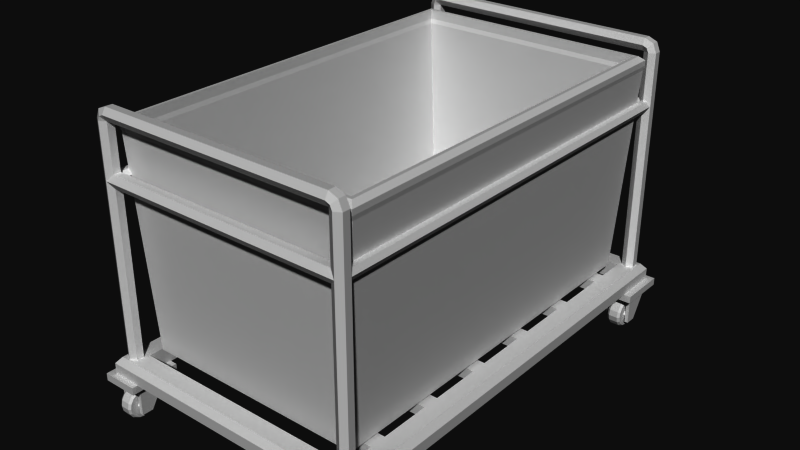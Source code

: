 # Source: basket_legacy.blend  (saved by Blender 2.49.2; exported with 4.5.12 LTS)
import bpy
from mathutils import Matrix  # noqa: F401  (used for matrix-valued properties, if any)

bpy.ops.wm.read_factory_settings(use_empty=True)
scene = bpy.context.scene
scene.name = 'Scene'

# ---- collections
col_collection_1 = bpy.data.collections.new('Collection 1'); scene.collection.children.link(col_collection_1)

# ---- world
world_world = bpy.data.worlds.new('World'); scene.world = world_world
world_world.color = (0.05088, 0.05088, 0.05088)
world_world.use_sun_shadow = False
world_world.sun_shadow_jitter_overblur = 0.0
world_world.cycles.sampling_method = 'MANUAL'
world_world.cycles.sample_map_resolution = 256
world_world.light_settings.ao_factor = 0.1048

# ---- meshes
me_cube_007 = bpy.data.meshes.new('Cube.007')
me_cube_007.from_pydata([(-0.8, -1.203, 0.3188), (-0.8, 1.203, 0.3188), (-0.8, -1.203, 0.238), (-0.8, 1.203, 0.238), (-0.8, -1.088, 0.3188), (-0.8, -0.7445, 0.3188), (-0.8, -0.63, 0.3188), (-0.8, -0.2864, 0.3188), (-0.8, -0.1718, 0.3188), (-0.8, 0.1718, 0.3188), (-0.8, 0.2864, 0.3188), (-0.8, 0.63, 0.3188), (-0.8, 0.7445, 0.3188), (-0.8, 1.088, 0.3188), (-0.8, -1.088, 0.238), (-0.8, -0.7445, 0.238), (-0.8, -0.63, 0.238), (-0.8, -0.2864, 0.238), (-0.8, -0.1718, 0.238), (-0.8, 0.1718, 0.238), (-0.8, 0.2864, 0.238), (-0.8, 0.63, 0.238), (-0.8, 0.7445, 0.238), (-0.8, 1.088, 0.238), (0.8, 1.088, 0.3188), (0.8, 1.203, 0.3188), (0.8, 1.088, 0.238), (0.8, 1.203, 0.238), (0.8, -1.203, 0.238), (0.8, -1.203, 0.3188), (0.8, -1.088, 0.3188), (0.8, -0.7445, 0.3188), (0.8, -0.63, 0.3188), (0.8, -0.2864, 0.3188), (0.8, -0.1718, 0.3188), (0.8, 0.1718, 0.3188), (0.8, 0.2864, 0.3188), (0.8, 0.63, 0.3188), (0.8, 0.7445, 0.3188), (0.8, -1.088, 0.238), (0.8, -0.7445, 0.238), (0.8, -0.63, 0.238), (0.8, -0.2864, 0.238), (0.8, -0.1718, 0.238), (0.8, 0.1718, 0.238), (0.8, 0.2864, 0.238), (0.8, 0.63, 0.238), (0.8, 0.7445, 0.238)], [], [(14, 0, 4), (3, 13, 1), (29, 39, 30), (22, 11, 12), (24, 27, 25), (20, 9, 10), (37, 47, 38), (18, 7, 8), (35, 45, 36), (16, 5, 6), (33, 43, 34), (31, 41, 32), (37, 12, 11), (36, 20, 10), (45, 19, 20), (44, 9, 19), (31, 6, 5), (39, 2, 14), (34, 18, 8), (47, 21, 22), (24, 1, 13), (42, 7, 17), (33, 8, 7), (27, 23, 3), (41, 15, 16), (32, 16, 6), (26, 13, 23), (28, 0, 2), (40, 5, 15), (35, 10, 9), (38, 22, 12), (25, 3, 1), (43, 17, 18), (30, 14, 4), (46, 11, 21), (4, 0, 29), (2, 0, 14), (3, 23, 13), (29, 28, 39), (22, 21, 11), (24, 26, 27), (20, 19, 9), (37, 46, 47), (18, 17, 7), (35, 44, 45), (16, 15, 5), (33, 42, 43), (31, 40, 41), (37, 38, 12), (36, 45, 20), (45, 44, 19), (44, 35, 9), (31, 32, 6), (39, 28, 2), (34, 43, 18), (47, 46, 21), (24, 25, 1), (42, 33, 7), (33, 34, 8), (27, 26, 23), (41, 40, 15), (32, 41, 16), (26, 24, 13), (29, 0, 28), (40, 31, 5), (35, 36, 10), (38, 47, 22), (25, 27, 3), (43, 42, 17), (30, 39, 14), (46, 37, 11), (29, 30, 4)])
me_cube_007.use_remesh_preserve_volume = False
me_cube_007.use_remesh_preserve_attributes = False
me_cube_007.use_mirror_vertex_groups = False
me_cube_007.update()
me_cube_006 = bpy.data.meshes.new('Cube.006')
me_cube_006.from_pydata([(-0.7659, -1.326, 0.3383), (-0.7659, 1.326, 0.3383), (0.7659, -1.326, 0.3383), (0.7659, 1.326, 0.3383), (-0.8062, -1.319, 1.848), (-0.8062, 1.319, 1.848), (0.8062, 1.319, 1.848), (0.8062, -1.319, 1.848), (-0.7175, -1.271, 0.3383), (-0.7175, 1.271, 0.3383), (0.7175, 1.271, 0.3383), (0.7175, -1.271, 0.3383), (-0.8606, -1.376, 1.819), (-0.8287, -1.341, 1.848), (-0.8287, 1.341, 1.848), (-0.8606, 1.376, 1.819), (0.8287, -1.341, 1.848), (0.8606, -1.376, 1.819), (0.8287, 1.341, 1.848), (0.8606, 1.376, 1.819), (-0.8062, -1.319, 1.783), (-0.8606, -1.376, 1.783), (0.8062, -1.319, 1.783), (0.8606, -1.376, 1.783), (0.8062, 1.319, 1.783), (0.8606, 1.376, 1.783), (-0.8062, 1.319, 1.783), (-0.8606, 1.376, 1.783), (0.801, 1.31, 1.753), (-0.801, -1.31, 1.753), (-0.855, -1.367, 1.753), (0.855, -1.367, 1.753), (0.801, -1.31, 1.753), (0.855, 1.367, 1.753), (-0.801, 1.31, 1.753), (-0.855, 1.367, 1.753), (-0.7175, -1.271, 0.3868), (-0.7175, 1.271, 0.3868), (0.7175, 1.271, 0.3868), (0.7175, -1.271, 0.3868), (-0.7175, -1.271, 0.3383), (-0.7175, -1.271, 0.3383), (-0.7175, 1.271, 0.3383), (-0.7175, 1.271, 0.3383), (0.7175, 1.271, 0.3383), (0.7175, 1.271, 0.3383), (0.7175, -1.271, 0.3383), (0.7175, -1.271, 0.3383)], [], [(16, 4, 13), (14, 6, 18), (15, 21, 12), (45, 1, 3), (18, 7, 16), (7, 20, 4), (17, 25, 19), (19, 27, 15), (13, 5, 14), (9, 0, 1), (5, 24, 6), (6, 22, 7), (4, 26, 5), (11, 3, 2), (2, 0, 41), (13, 15, 12), (18, 15, 14), (18, 17, 19), (13, 17, 16), (12, 23, 17), (46, 42, 44), (22, 29, 20), (20, 34, 26), (21, 31, 23), (23, 33, 25), (26, 28, 24), (25, 35, 27), (27, 30, 21), (24, 32, 22), (28, 43, 10), (29, 43, 34), (33, 1, 35), (30, 2, 31), (35, 0, 30), (31, 3, 33), (29, 47, 8), (28, 47, 32), (37, 39, 38), (40, 37, 42), (46, 36, 40), (44, 39, 46), (42, 38, 44), (16, 7, 4), (14, 5, 6), (15, 27, 21), (45, 9, 1), (18, 6, 7), (7, 22, 20), (17, 23, 25), (19, 25, 27), (13, 4, 5), (41, 0, 9), (5, 26, 24), (6, 24, 22), (4, 20, 26), (11, 45, 3), (41, 11, 2), (13, 14, 15), (18, 19, 15), (18, 16, 17), (13, 12, 17), (12, 21, 23), (46, 40, 42), (22, 32, 29), (20, 29, 34), (21, 30, 31), (23, 31, 33), (26, 34, 28), (25, 33, 35), (27, 35, 30), (24, 28, 32), (28, 34, 43), (29, 8, 43), (33, 3, 1), (30, 0, 2), (1, 0, 35), (31, 2, 3), (29, 32, 47), (28, 10, 47), (37, 36, 39), (40, 36, 37), (46, 39, 36), (44, 38, 39), (42, 37, 38)])
me_cube_006.use_remesh_preserve_volume = False
me_cube_006.use_remesh_preserve_attributes = False
me_cube_006.use_mirror_vertex_groups = False
me_cube_006.update()
me_cube_004 = bpy.data.meshes.new('Cube.004')
me_cube_004.from_pydata([(8.282, -13.77, 0.64), (8.446, -13.66, 0.64), (9.218, -13.77, 0.64), (9.054, -13.66, 0.64), (8.282, -13.84, 0.2846), (8.446, -13.74, 0.242), (9.218, -13.84, 0.2846), (9.054, -13.74, 0.242), (8.282, -14.04, -0.01673), (8.446, -13.96, -0.0954), (9.218, -14.04, -0.01673), (9.054, -13.96, -0.0954), (8.282, -14.34, -0.2181), (8.446, -14.3, -0.3208), (9.218, -14.34, -0.2181), (9.054, -14.3, -0.3208), (8.282, -14.7, -0.2888), (8.446, -14.7, -0.4), (9.218, -14.7, -0.2888), (9.054, -14.7, -0.4), (8.282, -15.06, -0.2181), (8.446, -15.1, -0.3208), (9.218, -15.06, -0.2181), (9.054, -15.1, -0.3208), (8.282, -15.36, -0.01673), (8.446, -15.44, -0.0954), (9.218, -15.36, -0.01673), (9.054, -15.44, -0.0954), (8.282, -15.56, 0.2846), (8.446, -15.66, 0.242), (9.218, -15.56, 0.2846), (9.054, -15.66, 0.242), (8.282, -15.63, 0.64), (8.446, -15.74, 0.64), (9.218, -15.63, 0.64), (9.054, -15.74, 0.64), (8.282, -15.56, 0.9954), (8.446, -15.66, 1.038), (9.218, -15.56, 0.9954), (9.054, -15.66, 1.038), (8.282, -15.36, 1.297), (8.446, -15.44, 1.375), (9.218, -15.36, 1.297), (9.054, -15.44, 1.375), (8.282, -15.06, 1.498), (8.446, -15.1, 1.601), (9.218, -15.06, 1.498), (9.054, -15.1, 1.601), (8.282, -14.7, 1.569), (8.446, -14.7, 1.68), (9.218, -14.7, 1.569), (9.054, -14.7, 1.68), (8.282, -14.34, 1.498), (8.446, -14.3, 1.601), (9.218, -14.34, 1.498), (9.054, -14.3, 1.601), (8.282, -14.04, 1.297), (8.446, -13.96, 1.375), (9.218, -14.04, 1.297), (9.054, -13.96, 1.375), (8.282, -13.84, 0.9954), (8.446, -13.74, 1.038), (9.218, -13.84, 0.9954), (9.054, -13.74, 1.038), (-8.282, -13.77, 0.64), (-8.446, -13.66, 0.64), (-9.218, -13.77, 0.64), (-9.054, -13.66, 0.64), (-8.282, -13.84, 0.2846), (-8.446, -13.74, 0.242), (-9.218, -13.84, 0.2846), (-9.054, -13.74, 0.242), (-8.282, -14.04, -0.01673), (-8.446, -13.96, -0.0954), (-9.218, -14.04, -0.01673), (-9.054, -13.96, -0.0954), (-8.282, -14.34, -0.2181), (-8.446, -14.3, -0.3208), (-9.218, -14.34, -0.2181), (-9.054, -14.3, -0.3208), (-8.282, -14.7, -0.2888), (-8.446, -14.7, -0.4), (-9.218, -14.7, -0.2888), (-9.054, -14.7, -0.4), (-8.282, -15.06, -0.2181), (-8.446, -15.1, -0.3208), (-9.218, -15.06, -0.2181), (-9.054, -15.1, -0.3208), (-8.282, -15.36, -0.01673), (-8.446, -15.44, -0.0954), (-9.218, -15.36, -0.01673), (-9.054, -15.44, -0.0954), (-8.282, -15.56, 0.2846), (-8.446, -15.66, 0.242), (-9.218, -15.56, 0.2846), (-9.054, -15.66, 0.242), (-8.282, -15.63, 0.64), (-8.446, -15.74, 0.64), (-9.218, -15.63, 0.64), (-9.054, -15.74, 0.64), (-8.282, -15.56, 0.9954), (-8.446, -15.66, 1.038), (-9.218, -15.56, 0.9954), (-9.054, -15.66, 1.038), (-8.282, -15.36, 1.297), (-8.446, -15.44, 1.375), (-9.218, -15.36, 1.297), (-9.054, -15.44, 1.375), (-8.282, -15.06, 1.498), (-8.446, -15.1, 1.601), (-9.218, -15.06, 1.498), (-9.054, -15.1, 1.601), (-8.282, -14.7, 1.569), (-8.446, -14.7, 1.68), (-9.218, -14.7, 1.569), (-9.054, -14.7, 1.68), (-8.282, -14.34, 1.498), (-8.446, -14.3, 1.601), (-9.218, -14.34, 1.498), (-9.054, -14.3, 1.601), (-8.282, -14.04, 1.297), (-8.446, -13.96, 1.375), (-9.218, -14.04, 1.297), (-9.054, -13.96, 1.375), (-8.282, -13.84, 0.9954), (-8.446, -13.74, 1.038), (-9.218, -13.84, 0.9954), (-9.054, -13.74, 1.038), (-8.282, 14.59, 0.64), (-8.446, 14.7, 0.64), (-9.218, 14.59, 0.64), (-9.054, 14.7, 0.64), (-8.282, 14.52, 0.2846), (-8.446, 14.62, 0.242), (-9.218, 14.52, 0.2846), (-9.054, 14.62, 0.242), (-8.282, 14.32, -0.01673), (-8.446, 14.4, -0.0954), (-9.218, 14.32, -0.01673), (-9.054, 14.4, -0.0954), (-8.282, 14.02, -0.2181), (-8.446, 14.06, -0.3208), (-9.218, 14.02, -0.2181), (-9.054, 14.06, -0.3208), (-8.282, 13.66, -0.2888), (-8.446, 13.66, -0.4), (-9.218, 13.66, -0.2888), (-9.054, 13.66, -0.4), (-8.282, 13.3, -0.2181), (-8.446, 13.26, -0.3208), (-9.218, 13.3, -0.2181), (-9.054, 13.26, -0.3208), (-8.282, 13.0, -0.01673), (-8.446, 12.92, -0.0954), (-9.218, 13.0, -0.01673), (-9.054, 12.92, -0.0954), (-8.282, 12.8, 0.2846), (-8.446, 12.7, 0.242), (-9.218, 12.8, 0.2846), (-9.054, 12.7, 0.242), (-8.282, 12.73, 0.64), (-8.446, 12.62, 0.64), (-9.218, 12.73, 0.64), (-9.054, 12.62, 0.64), (-8.282, 12.8, 0.9954), (-8.446, 12.7, 1.038), (-9.218, 12.8, 0.9954), (-9.054, 12.7, 1.038), (-8.282, 13.0, 1.297), (-8.446, 12.92, 1.375), (-9.218, 13.0, 1.297), (-9.054, 12.92, 1.375), (-8.282, 13.3, 1.498), (-8.446, 13.26, 1.601), (-9.218, 13.3, 1.498), (-9.054, 13.26, 1.601), (-8.282, 13.66, 1.569), (-8.446, 13.66, 1.68), (-9.218, 13.66, 1.569), (-9.054, 13.66, 1.68), (-8.282, 14.02, 1.498), (-8.446, 14.06, 1.601), (-9.218, 14.02, 1.498), (-9.054, 14.06, 1.601), (-8.282, 14.32, 1.297), (-8.446, 14.4, 1.375), (-9.218, 14.32, 1.297), (-9.054, 14.4, 1.375), (-8.282, 14.52, 0.9954), (-8.446, 14.62, 1.038), (-9.218, 14.52, 0.9954), (-9.054, 14.62, 1.038), (8.282, 14.59, 0.64), (8.446, 14.7, 0.64), (9.218, 14.59, 0.64), (9.054, 14.7, 0.64), (8.282, 14.52, 0.2846), (8.446, 14.62, 0.242), (9.218, 14.52, 0.2846), (9.054, 14.62, 0.242), (8.282, 14.32, -0.01673), (8.446, 14.4, -0.0954), (9.218, 14.32, -0.01673), (9.054, 14.4, -0.0954), (8.282, 14.02, -0.2181), (8.446, 14.06, -0.3208), (9.218, 14.02, -0.2181), (9.054, 14.06, -0.3208), (8.282, 13.66, -0.2888), (8.446, 13.66, -0.4), (9.218, 13.66, -0.2888), (9.054, 13.66, -0.4), (8.282, 13.3, -0.2181), (8.446, 13.26, -0.3208), (9.218, 13.3, -0.2181), (9.054, 13.26, -0.3208), (8.282, 13.0, -0.01673), (8.446, 12.92, -0.0954), (9.218, 13.0, -0.01673), (9.054, 12.92, -0.0954), (8.282, 12.8, 0.2846), (8.446, 12.7, 0.242), (9.218, 12.8, 0.2846), (9.054, 12.7, 0.242), (8.282, 12.73, 0.64), (8.446, 12.62, 0.64), (9.218, 12.73, 0.64), (9.054, 12.62, 0.64), (8.282, 12.8, 0.9954), (8.446, 12.7, 1.038), (9.218, 12.8, 0.9954), (9.054, 12.7, 1.038), (8.282, 13.0, 1.297), (8.446, 12.92, 1.375), (9.218, 13.0, 1.297), (9.054, 12.92, 1.375), (8.282, 13.3, 1.498), (8.446, 13.26, 1.601), (9.218, 13.3, 1.498), (9.054, 13.26, 1.601), (8.282, 13.66, 1.569), (8.446, 13.66, 1.68), (9.218, 13.66, 1.569), (9.054, 13.66, 1.68), (8.282, 14.02, 1.498), (8.446, 14.06, 1.601), (9.218, 14.02, 1.498), (9.054, 14.06, 1.601), (8.282, 14.32, 1.297), (8.446, 14.4, 1.375), (9.218, 14.32, 1.297), (9.054, 14.4, 1.375), (8.282, 14.52, 0.9954), (8.446, 14.62, 1.038), (9.218, 14.52, 0.9954), (9.054, 14.62, 1.038)], [], [(61, 3, 1), (11, 13, 9), (15, 17, 13), (19, 21, 17), (21, 27, 25), (27, 29, 25), (31, 33, 29), (35, 37, 33), (39, 41, 37), (43, 45, 41), (47, 49, 45), (51, 53, 49), (55, 57, 53), (59, 61, 57), (5, 11, 9), (38, 18, 10), (1, 7, 5), (4, 0, 1), (3, 6, 7), (9, 4, 5), (11, 6, 10), (13, 8, 9), (15, 10, 14), (17, 12, 13), (19, 14, 18), (17, 20, 16), (19, 22, 23), (25, 20, 21), (27, 22, 26), (29, 24, 25), (31, 26, 30), (33, 28, 29), (35, 30, 34), (33, 36, 32), (35, 38, 39), (37, 40, 36), (39, 42, 43), (45, 40, 41), (47, 42, 46), (49, 44, 45), (51, 46, 50), (49, 52, 48), (51, 54, 55), (57, 52, 53), (59, 54, 58), (61, 56, 57), (63, 58, 62), (1, 60, 61), (3, 62, 2), (28, 8, 12), (125, 67, 127), (77, 75, 73), (81, 79, 77), (85, 83, 81), (85, 91, 87), (93, 91, 89), (97, 95, 93), (101, 99, 97), (105, 103, 101), (109, 107, 105), (113, 111, 109), (117, 115, 113), (121, 119, 117), (125, 123, 121), (69, 75, 71), (102, 114, 82), (65, 71, 67), (65, 68, 69), (70, 67, 71), (68, 73, 69), (75, 70, 71), (72, 77, 73), (79, 74, 75), (76, 81, 77), (83, 78, 79), (81, 84, 85), (87, 82, 83), (84, 89, 85), (91, 86, 87), (88, 93, 89), (95, 90, 91), (92, 97, 93), (99, 94, 95), (97, 100, 101), (102, 99, 103), (101, 104, 105), (106, 103, 107), (104, 109, 105), (110, 107, 111), (108, 113, 109), (115, 110, 111), (113, 116, 117), (118, 115, 119), (117, 120, 121), (123, 118, 119), (120, 125, 121), (127, 122, 123), (124, 65, 125), (67, 126, 127), (100, 72, 120), (189, 131, 191), (141, 139, 137), (145, 143, 141), (149, 147, 145), (149, 155, 151), (157, 155, 153), (161, 159, 157), (165, 163, 161), (169, 167, 165), (173, 171, 169), (177, 175, 173), (181, 179, 177), (185, 183, 181), (185, 191, 187), (137, 135, 133), (166, 178, 146), (129, 135, 131), (129, 132, 133), (134, 131, 135), (132, 137, 133), (138, 135, 139), (136, 141, 137), (142, 139, 143), (140, 145, 141), (146, 143, 147), (144, 149, 145), (150, 147, 151), (149, 152, 153), (155, 150, 151), (152, 157, 153), (159, 154, 155), (156, 161, 157), (163, 158, 159), (161, 164, 165), (166, 163, 167), (165, 168, 169), (170, 167, 171), (169, 172, 173), (175, 170, 171), (173, 176, 177), (178, 175, 179), (177, 180, 181), (183, 178, 179), (180, 185, 181), (187, 182, 183), (185, 188, 189), (191, 186, 187), (188, 129, 189), (131, 190, 191), (164, 136, 184), (253, 195, 193), (201, 207, 205), (207, 209, 205), (209, 215, 213), (213, 219, 217), (219, 221, 217), (223, 225, 221), (227, 229, 225), (231, 233, 229), (235, 237, 233), (239, 241, 237), (243, 245, 241), (247, 249, 245), (249, 255, 253), (199, 201, 197), (230, 210, 202), (193, 199, 197), (193, 196, 192), (195, 198, 199), (197, 200, 196), (199, 202, 203), (205, 200, 201), (207, 202, 206), (205, 208, 204), (211, 206, 210), (213, 208, 209), (211, 214, 215), (217, 212, 213), (219, 214, 218), (217, 220, 216), (219, 222, 223), (225, 220, 221), (227, 222, 226), (225, 228, 224), (227, 230, 231), (233, 228, 229), (231, 234, 235), (233, 236, 232), (235, 238, 239), (237, 240, 236), (243, 238, 242), (241, 244, 240), (243, 246, 247), (245, 248, 244), (247, 250, 251), (253, 248, 249), (255, 250, 254), (193, 252, 253), (195, 254, 194), (220, 248, 200), (61, 63, 3), (11, 15, 13), (15, 19, 17), (19, 23, 21), (21, 23, 27), (27, 31, 29), (31, 35, 33), (35, 39, 37), (39, 43, 41), (43, 47, 45), (47, 51, 49), (51, 55, 53), (55, 59, 57), (59, 63, 61), (5, 7, 11), (10, 6, 2), (2, 62, 58), (58, 54, 50), (50, 46, 42), (42, 38, 10), (34, 30, 38), (26, 22, 18), (18, 14, 10), (10, 2, 58), (58, 50, 42), (38, 30, 26), (26, 18, 38), (10, 58, 42), (1, 3, 7), (1, 5, 4), (3, 2, 6), (9, 8, 4), (11, 7, 6), (13, 12, 8), (15, 11, 10), (17, 16, 12), (19, 15, 14), (17, 21, 20), (19, 18, 22), (25, 24, 20), (27, 23, 22), (29, 28, 24), (31, 27, 26), (33, 32, 28), (35, 31, 30), (33, 37, 36), (35, 34, 38), (37, 41, 40), (39, 38, 42), (45, 44, 40), (47, 43, 42), (49, 48, 44), (51, 47, 46), (49, 53, 52), (51, 50, 54), (57, 56, 52), (59, 55, 54), (61, 60, 56), (63, 59, 58), (1, 0, 60), (3, 63, 62), (60, 0, 56), (8, 0, 4), (12, 16, 28), (20, 24, 28), (28, 32, 36), (36, 40, 44), (44, 48, 56), (52, 56, 48), (0, 8, 56), (16, 20, 28), (28, 36, 56), (44, 56, 36), (8, 28, 56), (125, 65, 67), (77, 79, 75), (81, 83, 79), (85, 87, 83), (85, 89, 91), (93, 95, 91), (97, 99, 95), (101, 103, 99), (105, 107, 103), (109, 111, 107), (113, 115, 111), (117, 119, 115), (121, 123, 119), (125, 127, 123), (69, 73, 75), (66, 70, 74), (74, 78, 82), (82, 86, 90), (90, 94, 102), (98, 102, 94), (106, 110, 114), (114, 118, 122), (122, 126, 66), (66, 74, 122), (82, 90, 102), (102, 106, 114), (114, 122, 82), (74, 82, 122), (65, 69, 71), (65, 64, 68), (70, 66, 67), (68, 72, 73), (75, 74, 70), (72, 76, 77), (79, 78, 74), (76, 80, 81), (83, 82, 78), (81, 80, 84), (87, 86, 82), (84, 88, 89), (91, 90, 86), (88, 92, 93), (95, 94, 90), (92, 96, 97), (99, 98, 94), (97, 96, 100), (102, 98, 99), (101, 100, 104), (106, 102, 103), (104, 108, 109), (110, 106, 107), (108, 112, 113), (115, 114, 110), (113, 112, 116), (118, 114, 115), (117, 116, 120), (123, 122, 118), (120, 124, 125), (127, 126, 122), (124, 64, 65), (67, 66, 126), (68, 64, 72), (124, 120, 64), (116, 112, 120), (108, 104, 100), (100, 96, 92), (92, 88, 84), (84, 80, 76), (76, 72, 84), (64, 120, 72), (112, 108, 100), (100, 92, 72), (84, 72, 92), (120, 112, 100), (189, 129, 131), (141, 143, 139), (145, 147, 143), (149, 151, 147), (149, 153, 155), (157, 159, 155), (161, 163, 159), (165, 167, 163), (169, 171, 167), (173, 175, 171), (177, 179, 175), (181, 183, 179), (185, 187, 183), (185, 189, 191), (137, 139, 135), (130, 134, 138), (138, 142, 146), (146, 150, 154), (154, 158, 166), (162, 166, 158), (170, 174, 178), (178, 182, 186), (186, 190, 130), (130, 138, 186), (146, 154, 166), (166, 170, 178), (178, 186, 146), (138, 146, 186), (129, 133, 135), (129, 128, 132), (134, 130, 131), (132, 136, 137), (138, 134, 135), (136, 140, 141), (142, 138, 139), (140, 144, 145), (146, 142, 143), (144, 148, 149), (150, 146, 147), (149, 148, 152), (155, 154, 150), (152, 156, 157), (159, 158, 154), (156, 160, 161), (163, 162, 158), (161, 160, 164), (166, 162, 163), (165, 164, 168), (170, 166, 167), (169, 168, 172), (175, 174, 170), (173, 172, 176), (178, 174, 175), (177, 176, 180), (183, 182, 178), (180, 184, 185), (187, 186, 182), (185, 184, 188), (191, 190, 186), (188, 128, 129), (131, 130, 190), (132, 128, 136), (188, 184, 128), (180, 176, 184), (172, 168, 164), (164, 160, 156), (156, 152, 148), (148, 144, 136), (140, 136, 144), (128, 184, 136), (176, 172, 164), (164, 156, 136), (148, 136, 156), (184, 176, 164), (253, 255, 195), (201, 203, 207), (207, 211, 209), (209, 211, 215), (213, 215, 219), (219, 223, 221), (223, 227, 225), (227, 231, 229), (231, 235, 233), (235, 239, 237), (239, 243, 241), (243, 247, 245), (247, 251, 249), (249, 251, 255), (199, 203, 201), (202, 198, 194), (194, 254, 250), (250, 246, 242), (242, 238, 234), (234, 230, 250), (226, 222, 230), (218, 214, 210), (210, 206, 202), (202, 194, 250), (250, 242, 234), (230, 222, 218), (218, 210, 230), (202, 250, 230), (193, 195, 199), (193, 197, 196), (195, 194, 198), (197, 201, 200), (199, 198, 202), (205, 204, 200), (207, 203, 202), (205, 209, 208), (211, 207, 206), (213, 212, 208), (211, 210, 214), (217, 216, 212), (219, 215, 214), (217, 221, 220), (219, 218, 222), (225, 224, 220), (227, 223, 222), (225, 229, 228), (227, 226, 230), (233, 232, 228), (231, 230, 234), (233, 237, 236), (235, 234, 238), (237, 241, 240), (243, 239, 238), (241, 245, 244), (243, 242, 246), (245, 249, 248), (247, 246, 250), (253, 252, 248), (255, 251, 250), (193, 192, 252), (195, 255, 254), (252, 192, 248), (196, 200, 192), (204, 208, 200), (212, 216, 220), (220, 224, 228), (228, 232, 236), (236, 240, 248), (244, 248, 240), (192, 200, 248), (208, 212, 220), (220, 228, 248), (236, 248, 228), (200, 208, 220)])
me_cube_004.use_remesh_preserve_volume = False
me_cube_004.use_remesh_preserve_attributes = False
me_cube_004.use_mirror_vertex_groups = False
me_cube_004.update()
me_cube_003 = bpy.data.meshes.new('Cube.003')
me_cube_003.from_pydata([(8.165, -14.3, 0.64), (9.335, -14.3, 0.64), (8.165, -14.5, 0.2936), (9.335, -14.5, 0.2936), (8.165, -14.9, 0.2936), (9.335, -14.9, 0.2936), (8.165, -15.1, 0.64), (9.335, -15.1, 0.64), (8.165, -14.9, 0.9864), (9.335, -14.9, 0.9864), (8.165, -14.5, 0.9864), (9.335, -14.5, 0.9864), (-9.335, -14.3, 0.64), (-8.165, -14.3, 0.64), (-9.335, -14.5, 0.2936), (-8.165, -14.5, 0.2936), (-9.335, -14.9, 0.2936), (-8.165, -14.9, 0.2936), (-9.335, -15.1, 0.64), (-8.165, -15.1, 0.64), (-9.335, -14.9, 0.9864), (-8.165, -14.9, 0.9864), (-9.335, -14.5, 0.9864), (-8.165, -14.5, 0.9864), (-9.335, 14.06, 0.64), (-8.165, 14.06, 0.64), (-9.335, 13.86, 0.2936), (-8.165, 13.86, 0.2936), (-9.335, 13.46, 0.2936), (-8.165, 13.46, 0.2936), (-9.335, 13.26, 0.64), (-8.165, 13.26, 0.64), (-9.335, 13.46, 0.9864), (-8.165, 13.46, 0.9864), (-9.335, 13.86, 0.9864), (-8.165, 13.86, 0.9864), (8.165, 14.06, 0.64), (9.335, 14.06, 0.64), (8.165, 13.86, 0.2936), (9.335, 13.86, 0.2936), (8.165, 13.46, 0.2936), (9.335, 13.46, 0.2936), (8.165, 13.26, 0.64), (9.335, 13.26, 0.64), (8.165, 13.46, 0.9864), (9.335, 13.46, 0.9864), (8.165, 13.86, 0.9864), (9.335, 13.86, 0.9864), (7.515, -15.87, 2.2), (7.515, -15.87, 2.72), (7.515, -12.49, 2.2), (7.515, -12.49, 2.72), (9.985, -15.87, 2.2), (9.985, -15.87, 2.72), (9.985, -12.49, 2.2), (9.985, -12.49, 2.72), (8.75, -13.53, 1.94), (8.75, -13.53, 2.2), (9.313, -13.85, 1.94), (9.313, -13.85, 2.2), (9.313, -14.5, 1.94), (9.313, -14.5, 2.2), (8.75, -14.83, 1.94), (8.75, -14.83, 2.2), (8.187, -14.5, 1.94), (8.187, -14.5, 2.2), (8.187, -13.85, 1.94), (8.187, -13.85, 2.2), (7.905, -15.09, 1.81), (7.905, -15.09, 1.94), (7.905, -13.27, 1.81), (7.905, -13.27, 1.94), (9.595, -15.09, 1.81), (9.595, -15.09, 1.94), (9.595, -13.27, 1.81), (9.595, -13.27, 1.94), (9.335, -13.27, 1.81), (8.165, -13.27, 1.81), (8.165, -15.09, 1.81), (9.335, -15.09, 1.81), (7.905, -14.31, 0.12), (7.905, -15.09, 0.12), (8.165, -14.31, 0.12), (9.595, -15.09, 0.12), (9.595, -14.31, 0.12), (9.335, -15.09, 0.12), (9.335, -14.31, 0.12), (8.165, -15.09, 0.12), (-7.515, -15.87, 2.2), (-7.515, -15.87, 2.72), (-7.515, -12.49, 2.2), (-7.515, -12.49, 2.72), (-9.985, -15.87, 2.2), (-9.985, -15.87, 2.72), (-9.985, -12.49, 2.2), (-9.985, -12.49, 2.72), (-8.75, -13.53, 1.94), (-8.75, -13.53, 2.2), (-9.313, -13.85, 1.94), (-9.313, -13.85, 2.2), (-9.313, -14.5, 1.94), (-9.313, -14.5, 2.2), (-8.75, -14.83, 1.94), (-8.75, -14.83, 2.2), (-8.187, -14.5, 1.94), (-8.187, -14.5, 2.2), (-8.187, -13.85, 1.94), (-8.187, -13.85, 2.2), (-7.905, -15.09, 1.81), (-7.905, -15.09, 1.94), (-7.905, -13.27, 1.81), (-7.905, -13.27, 1.94), (-9.595, -15.09, 1.81), (-9.595, -15.09, 1.94), (-9.595, -13.27, 1.81), (-9.595, -13.27, 1.94), (-9.335, -13.27, 1.81), (-8.165, -13.27, 1.81), (-8.165, -15.09, 1.81), (-9.335, -15.09, 1.81), (-7.905, -14.31, 0.12), (-7.905, -15.09, 0.12), (-8.165, -14.31, 0.12), (-9.595, -15.09, 0.12), (-9.595, -14.31, 0.12), (-9.335, -15.09, 0.12), (-9.335, -14.31, 0.12), (-8.165, -15.09, 0.12), (-7.515, 12.49, 2.2), (-7.515, 12.49, 2.72), (-7.515, 15.87, 2.2), (-7.515, 15.87, 2.72), (-9.985, 12.49, 2.2), (-9.985, 12.49, 2.72), (-9.985, 15.87, 2.2), (-9.985, 15.87, 2.72), (-8.75, 14.83, 1.94), (-8.75, 14.83, 2.2), (-9.313, 14.5, 1.94), (-9.313, 14.5, 2.2), (-9.313, 13.85, 1.94), (-9.313, 13.85, 2.2), (-8.75, 13.53, 1.94), (-8.75, 13.53, 2.2), (-8.187, 13.85, 1.94), (-8.187, 13.85, 2.2), (-8.187, 14.5, 1.94), (-8.187, 14.5, 2.2), (-7.905, 13.27, 1.81), (-7.905, 13.27, 1.94), (-7.905, 15.09, 1.81), (-7.905, 15.09, 1.94), (-9.595, 13.27, 1.81), (-9.595, 13.27, 1.94), (-9.595, 15.09, 1.81), (-9.595, 15.09, 1.94), (-9.335, 15.09, 1.81), (-8.165, 15.09, 1.81), (-8.165, 13.27, 1.81), (-9.335, 13.27, 1.81), (-7.905, 14.05, 0.12), (-7.905, 13.27, 0.12), (-8.165, 14.05, 0.12), (-9.595, 13.27, 0.12), (-9.595, 14.05, 0.12), (-9.335, 13.27, 0.12), (-9.335, 14.05, 0.12), (-8.165, 13.27, 0.12), (7.515, 12.49, 2.2), (7.515, 12.49, 2.72), (7.515, 15.87, 2.2), (7.515, 15.87, 2.72), (9.985, 12.49, 2.2), (9.985, 12.49, 2.72), (9.985, 15.87, 2.2), (9.985, 15.87, 2.72), (8.75, 14.83, 1.94), (8.75, 14.83, 2.2), (9.313, 14.5, 1.94), (9.313, 14.5, 2.2), (9.313, 13.85, 1.94), (9.313, 13.85, 2.2), (8.75, 13.53, 1.94), (8.75, 13.53, 2.2), (8.187, 13.85, 1.94), (8.187, 13.85, 2.2), (8.187, 14.5, 1.94), (8.187, 14.5, 2.2), (7.905, 13.27, 1.81), (7.905, 13.27, 1.94), (7.905, 15.09, 1.81), (7.905, 15.09, 1.94), (9.595, 13.27, 1.81), (9.595, 13.27, 1.94), (9.595, 15.09, 1.81), (9.595, 15.09, 1.94), (9.335, 15.09, 1.81), (8.165, 15.09, 1.81), (8.165, 13.27, 1.81), (9.335, 13.27, 1.81), (7.905, 14.05, 0.12), (7.905, 13.27, 0.12), (8.165, 14.05, 0.12), (9.595, 13.27, 0.12), (9.595, 14.05, 0.12), (9.335, 13.27, 0.12), (9.335, 14.05, 0.12), (8.165, 13.27, 0.12)], [], [(0, 3, 2), (2, 5, 4), (5, 6, 4), (7, 8, 6), (1, 9, 5), (9, 10, 8), (1, 0, 10), (2, 6, 10), (12, 15, 14), (14, 17, 16), (16, 19, 18), (19, 20, 18), (13, 21, 17), (21, 22, 20), (22, 13, 12), (14, 18, 22), (24, 27, 26), (26, 29, 28), (29, 30, 28), (31, 32, 30), (25, 33, 27), (33, 34, 32), (35, 24, 34), (28, 30, 34), (36, 39, 38), (38, 41, 40), (41, 42, 40), (43, 44, 42), (37, 45, 39), (45, 46, 44), (47, 36, 46), (40, 42, 46), (51, 48, 49), (55, 50, 51), (53, 54, 55), (49, 52, 53), (50, 52, 48), (55, 49, 53), (57, 58, 56), (59, 60, 58), (61, 62, 60), (63, 64, 62), (57, 63, 61), (65, 66, 64), (67, 56, 66), (58, 62, 56), (71, 68, 69), (75, 76, 77), (73, 74, 75), (69, 78, 79), (77, 80, 70), (75, 69, 73), (79, 86, 85), (77, 79, 78), (86, 83, 85), (80, 87, 81), (79, 83, 72), (72, 84, 74), (78, 82, 77), (68, 87, 78), (68, 80, 81), (74, 86, 76), (88, 91, 89), (90, 95, 91), (94, 93, 95), (92, 89, 93), (92, 90, 88), (89, 95, 93), (98, 97, 96), (100, 99, 98), (102, 101, 100), (104, 103, 102), (103, 105, 97), (106, 105, 104), (96, 107, 106), (106, 102, 96), (108, 111, 109), (116, 114, 115), (114, 113, 115), (118, 108, 109), (120, 117, 110), (109, 115, 113), (119, 126, 116), (119, 117, 118), (123, 126, 125), (127, 120, 121), (123, 119, 112), (124, 112, 114), (122, 118, 117), (127, 108, 118), (108, 120, 110), (126, 114, 116), (128, 131, 129), (130, 135, 131), (134, 133, 135), (132, 129, 133), (132, 130, 128), (129, 135, 133), (138, 137, 136), (140, 139, 138), (142, 141, 140), (144, 143, 142), (143, 145, 137), (146, 145, 144), (136, 147, 146), (146, 142, 136), (148, 151, 149), (156, 154, 155), (154, 153, 155), (158, 148, 149), (160, 157, 150), (149, 155, 153), (159, 166, 156), (159, 157, 158), (163, 166, 165), (167, 160, 161), (163, 159, 152), (164, 152, 154), (162, 158, 157), (167, 148, 158), (148, 160, 150), (166, 154, 156), (171, 168, 169), (175, 170, 171), (173, 174, 175), (169, 172, 173), (170, 172, 168), (175, 169, 173), (177, 178, 176), (179, 180, 178), (181, 182, 180), (183, 184, 182), (177, 183, 181), (185, 186, 184), (187, 176, 186), (178, 182, 176), (191, 188, 189), (195, 196, 197), (193, 194, 195), (189, 198, 199), (197, 200, 190), (195, 189, 193), (199, 206, 205), (197, 199, 198), (206, 203, 205), (200, 207, 201), (199, 203, 192), (192, 204, 194), (198, 202, 197), (188, 207, 198), (188, 200, 201), (194, 206, 196), (0, 1, 3), (2, 3, 5), (5, 7, 6), (7, 9, 8), (5, 3, 1), (1, 11, 9), (9, 7, 5), (9, 11, 10), (10, 11, 1), (10, 0, 2), (2, 4, 6), (6, 8, 10), (12, 13, 15), (14, 15, 17), (16, 17, 19), (19, 21, 20), (17, 15, 13), (13, 23, 21), (21, 19, 17), (21, 23, 22), (22, 23, 13), (22, 12, 14), (14, 16, 18), (18, 20, 22), (24, 25, 27), (26, 27, 29), (29, 31, 30), (31, 33, 32), (29, 27, 33), (25, 35, 33), (33, 31, 29), (33, 35, 34), (35, 25, 24), (34, 24, 26), (26, 28, 34), (30, 32, 34), (36, 37, 39), (38, 39, 41), (41, 43, 42), (43, 45, 44), (41, 39, 45), (37, 47, 45), (45, 43, 41), (45, 47, 46), (47, 37, 36), (46, 36, 38), (38, 40, 46), (42, 44, 46), (51, 50, 48), (55, 54, 50), (53, 52, 54), (49, 48, 52), (50, 54, 52), (55, 51, 49), (57, 59, 58), (59, 61, 60), (61, 63, 62), (63, 65, 64), (61, 59, 57), (57, 67, 65), (65, 63, 57), (65, 67, 66), (67, 57, 56), (66, 56, 62), (58, 60, 62), (62, 64, 66), (71, 70, 68), (70, 71, 77), (75, 74, 76), (77, 71, 75), (73, 72, 74), (72, 73, 79), (69, 68, 78), (79, 73, 69), (77, 82, 80), (75, 71, 69), (79, 76, 86), (77, 76, 79), (86, 84, 83), (80, 82, 87), (79, 85, 83), (72, 83, 84), (78, 87, 82), (68, 81, 87), (68, 70, 80), (74, 84, 86), (88, 90, 91), (90, 94, 95), (94, 92, 93), (92, 88, 89), (92, 94, 90), (89, 91, 95), (98, 99, 97), (100, 101, 99), (102, 103, 101), (104, 105, 103), (97, 99, 101), (101, 103, 97), (105, 107, 97), (106, 107, 105), (96, 97, 107), (98, 96, 102), (106, 104, 102), (102, 100, 98), (108, 110, 111), (115, 111, 117), (117, 116, 115), (111, 110, 117), (114, 112, 113), (109, 113, 119), (119, 118, 109), (113, 112, 119), (120, 122, 117), (109, 111, 115), (119, 125, 126), (119, 116, 117), (123, 124, 126), (127, 122, 120), (123, 125, 119), (124, 123, 112), (122, 127, 118), (127, 121, 108), (108, 121, 120), (126, 124, 114), (128, 130, 131), (130, 134, 135), (134, 132, 133), (132, 128, 129), (132, 134, 130), (129, 131, 135), (138, 139, 137), (140, 141, 139), (142, 143, 141), (144, 145, 143), (137, 139, 141), (141, 143, 137), (145, 147, 137), (146, 147, 145), (136, 137, 147), (138, 136, 142), (146, 144, 142), (142, 140, 138), (148, 150, 151), (155, 151, 157), (157, 156, 155), (151, 150, 157), (154, 152, 153), (149, 153, 159), (159, 158, 149), (153, 152, 159), (160, 162, 157), (149, 151, 155), (159, 165, 166), (159, 156, 157), (163, 164, 166), (167, 162, 160), (163, 165, 159), (164, 163, 152), (162, 167, 158), (167, 161, 148), (148, 161, 160), (166, 164, 154), (171, 170, 168), (175, 174, 170), (173, 172, 174), (169, 168, 172), (170, 174, 172), (175, 171, 169), (177, 179, 178), (179, 181, 180), (181, 183, 182), (183, 185, 184), (181, 179, 177), (177, 187, 185), (185, 183, 177), (185, 187, 186), (187, 177, 176), (186, 176, 182), (178, 180, 182), (182, 184, 186), (191, 190, 188), (190, 191, 197), (195, 194, 196), (197, 191, 195), (193, 192, 194), (192, 193, 199), (189, 188, 198), (199, 193, 189), (197, 202, 200), (195, 191, 189), (199, 196, 206), (197, 196, 199), (206, 204, 203), (200, 202, 207), (199, 205, 203), (192, 203, 204), (198, 207, 202), (188, 201, 207), (188, 190, 200), (194, 204, 206)])
me_cube_003.use_remesh_preserve_volume = False
me_cube_003.use_remesh_preserve_attributes = False
me_cube_003.use_mirror_vertex_groups = False
me_cube_003.update()
me_cube_002 = bpy.data.meshes.new('Cube.002')
me_cube_002.from_pydata([(0.8574, -1.407, 0.318), (0.8574, -1.407, 1.856), (0.9007, -1.432, 0.318), (0.9007, -1.432, 1.856), (0.9007, -1.482, 0.318), (0.9007, -1.482, 1.856), (0.8574, -1.507, 0.318), (0.8574, -1.507, 1.856), (0.8141, -1.482, 0.318), (0.8141, -1.482, 1.856), (0.8141, -1.432, 0.318), (0.8141, -1.432, 1.856), (0.8447, -1.407, 1.886), (0.8754, -1.432, 1.917), (0.8754, -1.482, 1.917), (0.8447, -1.507, 1.886), (0.8141, -1.482, 1.856), (0.8141, -1.432, 1.856), (0.8141, -1.407, 1.899), (0.8141, -1.432, 1.942), (0.8141, -1.482, 1.942), (0.8141, -1.507, 1.899), (0.8141, -1.482, 1.856), (0.8141, -1.432, 1.856), (0.8574, -1.407, 1.498), (0.8574, -1.432, 1.541), (0.8574, -1.482, 1.541), (0.8574, -1.507, 1.498), (0.8574, -1.482, 1.455), (0.8574, -1.432, 1.455), (0.8974, -1.432, 1.498), (0.8774, -1.432, 1.533), (0.8374, -1.432, 1.533), (0.8174, -1.432, 1.498), (0.8374, -1.432, 1.463), (0.8774, -1.432, 1.463), (-0.8574, -1.407, 0.318), (-0.8574, -1.407, 1.856), (-0.9007, -1.432, 0.318), (-0.9007, -1.432, 1.856), (-0.9007, -1.482, 0.318), (-0.9007, -1.482, 1.856), (-0.8574, -1.507, 0.318), (-0.8574, -1.507, 1.856), (-0.8141, -1.482, 0.318), (-0.8141, -1.482, 1.856), (-0.8141, -1.432, 0.318), (-0.8141, -1.432, 1.856), (-0.8447, -1.407, 1.886), (-0.8754, -1.432, 1.917), (-0.8754, -1.482, 1.917), (-0.8447, -1.507, 1.886), (-0.8141, -1.482, 1.856), (-0.8141, -1.432, 1.856), (-0.8141, -1.407, 1.899), (-0.8141, -1.432, 1.942), (-0.8141, -1.482, 1.942), (-0.8141, -1.507, 1.899), (-0.8141, -1.482, 1.856), (-0.8141, -1.432, 1.856), (0.0, -1.432, 1.942), (0.0, -1.407, 1.899), (0.0, -1.482, 1.942), (0.0, -1.507, 1.899), (0.0, -1.482, 1.856), (0.0, -1.432, 1.856), (-0.8574, -1.407, 1.498), (0.0, -1.407, 1.498), (-0.8574, -1.432, 1.541), (0.0, -1.432, 1.541), (-0.8574, -1.482, 1.541), (0.0, -1.482, 1.541), (-0.8574, -1.507, 1.498), (0.0, -1.507, 1.498), (-0.8574, -1.482, 1.455), (0.0, -1.482, 1.455), (-0.8574, -1.432, 1.455), (0.0, -1.432, 1.455), (-0.8974, -1.432, 1.498), (-0.8774, -1.432, 1.533), (-0.8374, -1.432, 1.533), (-0.8174, -1.432, 1.498), (-0.8374, -1.432, 1.463), (-0.8774, -1.432, 1.463), (0.8574, 1.407, 0.318), (0.8574, 1.407, 1.856), (0.9007, 1.432, 0.318), (0.9007, 1.432, 1.856), (0.9007, 1.482, 0.318), (0.9007, 1.482, 1.856), (0.8574, 1.507, 0.318), (0.8574, 1.507, 1.856), (0.8141, 1.482, 0.318), (0.8141, 1.482, 1.856), (0.8141, 1.432, 0.318), (0.8141, 1.432, 1.856), (0.8447, 1.407, 1.886), (0.8754, 1.432, 1.917), (0.8754, 1.482, 1.917), (0.8447, 1.507, 1.886), (0.8141, 1.482, 1.856), (0.8141, 1.432, 1.856), (0.8141, 1.407, 1.899), (0.8141, 1.432, 1.942), (0.8141, 1.482, 1.942), (0.8141, 1.507, 1.899), (0.8141, 1.482, 1.856), (0.8141, 1.432, 1.856), (0.8574, 1.407, 1.498), (0.8574, 1.432, 1.541), (0.8574, 1.482, 1.541), (0.8574, 1.507, 1.498), (0.8574, 1.482, 1.455), (0.8574, 1.432, 1.455), (0.8974, 1.432, 1.498), (0.8974, 0.0, 1.498), (0.8774, 1.432, 1.533), (0.8774, 0.0, 1.533), (0.8374, 1.432, 1.533), (0.8374, 0.0, 1.533), (0.8174, 1.432, 1.498), (0.8174, 0.0, 1.498), (0.8374, 1.432, 1.463), (0.8374, 0.0, 1.463), (0.8774, 1.432, 1.463), (0.8774, 0.0, 1.463), (-0.8574, 1.407, 0.318), (-0.8574, 1.407, 1.856), (-0.9007, 1.432, 0.318), (-0.9007, 1.432, 1.856), (-0.9007, 1.482, 0.318), (-0.9007, 1.482, 1.856), (-0.8574, 1.507, 0.318), (-0.8574, 1.507, 1.856), (-0.8141, 1.482, 0.318), (-0.8141, 1.482, 1.856), (-0.8141, 1.432, 0.318), (-0.8141, 1.432, 1.856), (-0.8447, 1.407, 1.886), (-0.8754, 1.432, 1.917), (-0.8754, 1.482, 1.917), (-0.8447, 1.507, 1.886), (-0.8141, 1.482, 1.856), (-0.8141, 1.432, 1.856), (-0.8141, 1.407, 1.899), (-0.8141, 1.432, 1.942), (-0.8141, 1.482, 1.942), (-0.8141, 1.507, 1.899), (-0.8141, 1.482, 1.856), (-0.8141, 1.432, 1.856), (0.0, 1.432, 1.942), (0.0, 1.407, 1.899), (0.0, 1.482, 1.942), (0.0, 1.507, 1.899), (0.0, 1.482, 1.856), (0.0, 1.432, 1.856), (-0.8574, 1.407, 1.498), (0.0, 1.407, 1.498), (-0.8574, 1.432, 1.541), (0.0, 1.432, 1.541), (-0.8574, 1.482, 1.541), (0.0, 1.482, 1.541), (-0.8574, 1.507, 1.498), (0.0, 1.507, 1.498), (-0.8574, 1.482, 1.455), (0.0, 1.482, 1.455), (-0.8574, 1.432, 1.455), (0.0, 1.432, 1.455), (-0.8974, 1.432, 1.498), (-0.8974, 0.0, 1.498), (-0.8774, 1.432, 1.533), (-0.8774, 0.0, 1.533), (-0.8374, 1.432, 1.533), (-0.8374, 0.0, 1.533), (-0.8174, 1.432, 1.498), (-0.8174, 0.0, 1.498), (-0.8374, 1.432, 1.463), (-0.8374, 0.0, 1.463), (-0.8774, 1.432, 1.463), (-0.8774, 0.0, 1.463)], [], [(2, 0, 1), (3, 4, 2), (5, 6, 4), (7, 8, 6), (11, 16, 17), (9, 10, 8), (11, 0, 10), (4, 6, 10), (12, 23, 18), (1, 13, 3), (5, 15, 7), (1, 17, 12), (9, 15, 16), (3, 14, 5), (22, 65, 23), (16, 21, 22), (13, 20, 14), (17, 22, 23), (15, 20, 21), (12, 19, 13), (20, 63, 21), (18, 60, 19), (18, 65, 61), (21, 64, 22), (19, 62, 20), (67, 25, 24), (69, 26, 25), (71, 27, 26), (73, 28, 27), (75, 29, 28), (77, 24, 29), (26, 27, 29), (115, 31, 30), (117, 32, 31), (119, 33, 32), (121, 34, 33), (123, 35, 34), (125, 30, 35), (32, 33, 35), (38, 37, 36), (40, 39, 38), (42, 41, 40), (44, 43, 42), (47, 52, 45), (46, 45, 44), (36, 47, 46), (46, 40, 38), (48, 59, 53), (49, 37, 39), (43, 50, 41), (37, 53, 47), (45, 51, 43), (50, 39, 41), (65, 58, 59), (52, 57, 51), (56, 49, 50), (53, 58, 52), (51, 56, 50), (55, 48, 49), (62, 65, 61), (63, 56, 57), (60, 54, 55), (54, 65, 59), (64, 57, 58), (62, 55, 56), (68, 67, 66), (70, 69, 68), (72, 71, 70), (74, 73, 72), (71, 75, 67), (76, 75, 74), (66, 77, 76), (76, 70, 68), (79, 169, 78), (80, 171, 79), (81, 173, 80), (82, 175, 81), (83, 177, 82), (78, 179, 83), (83, 80, 79), (86, 85, 84), (88, 87, 86), (90, 89, 88), (92, 91, 90), (95, 100, 93), (94, 93, 92), (84, 95, 94), (94, 88, 86), (96, 107, 101), (97, 85, 87), (91, 98, 89), (85, 101, 95), (93, 99, 91), (98, 87, 89), (155, 106, 107), (100, 105, 99), (104, 97, 98), (101, 106, 100), (99, 104, 98), (103, 96, 97), (153, 104, 105), (150, 102, 103), (102, 155, 107), (154, 105, 106), (152, 103, 104), (109, 157, 108), (110, 159, 109), (111, 161, 110), (112, 163, 111), (113, 165, 112), (108, 167, 113), (113, 110, 109), (116, 115, 114), (118, 117, 116), (120, 119, 118), (122, 121, 120), (119, 125, 115), (124, 123, 122), (114, 125, 124), (124, 118, 116), (127, 128, 126), (129, 130, 128), (131, 132, 130), (133, 134, 132), (137, 142, 143), (135, 136, 134), (137, 126, 136), (130, 132, 136), (138, 149, 144), (127, 139, 129), (131, 141, 133), (127, 143, 138), (135, 141, 142), (129, 140, 131), (148, 155, 149), (142, 147, 148), (139, 146, 140), (143, 148, 149), (141, 146, 147), (138, 145, 139), (155, 154, 152), (146, 153, 147), (144, 150, 145), (144, 155, 151), (147, 154, 148), (145, 152, 146), (157, 158, 156), (159, 160, 158), (161, 162, 160), (163, 164, 162), (157, 165, 161), (165, 166, 164), (167, 156, 166), (160, 162, 166), (169, 170, 168), (171, 172, 170), (173, 174, 172), (175, 176, 174), (179, 177, 173), (177, 178, 176), (179, 168, 178), (172, 174, 178), (1, 3, 2), (3, 5, 4), (5, 7, 6), (7, 9, 8), (11, 9, 16), (9, 11, 10), (1, 0, 11), (10, 0, 2), (2, 4, 10), (6, 8, 10), (12, 17, 23), (1, 12, 13), (5, 14, 15), (1, 11, 17), (9, 7, 15), (3, 13, 14), (22, 64, 65), (16, 15, 21), (13, 19, 20), (17, 16, 22), (15, 14, 20), (12, 18, 19), (20, 62, 63), (18, 61, 60), (18, 23, 65), (21, 63, 64), (19, 60, 62), (67, 69, 25), (69, 71, 26), (71, 73, 27), (73, 75, 28), (75, 77, 29), (77, 67, 24), (29, 24, 25), (25, 26, 29), (27, 28, 29), (115, 117, 31), (117, 119, 32), (119, 121, 33), (121, 123, 34), (123, 125, 35), (125, 115, 30), (35, 30, 31), (31, 32, 35), (33, 34, 35), (38, 39, 37), (40, 41, 39), (42, 43, 41), (44, 45, 43), (47, 53, 52), (46, 47, 45), (36, 37, 47), (38, 36, 46), (46, 44, 42), (42, 40, 46), (48, 54, 59), (49, 48, 37), (43, 51, 50), (37, 48, 53), (45, 52, 51), (50, 49, 39), (65, 64, 58), (52, 58, 57), (56, 55, 49), (53, 59, 58), (51, 57, 56), (55, 54, 48), (61, 60, 62), (62, 63, 64), (64, 65, 62), (63, 62, 56), (60, 61, 54), (54, 61, 65), (64, 63, 57), (62, 60, 55), (68, 69, 67), (70, 71, 69), (72, 73, 71), (74, 75, 73), (67, 69, 71), (71, 73, 75), (75, 77, 67), (76, 77, 75), (66, 67, 77), (68, 66, 76), (76, 74, 72), (72, 70, 76), (79, 171, 169), (80, 173, 171), (81, 175, 173), (82, 177, 175), (83, 179, 177), (78, 169, 179), (79, 78, 83), (83, 82, 81), (81, 80, 83), (86, 87, 85), (88, 89, 87), (90, 91, 89), (92, 93, 91), (95, 101, 100), (94, 95, 93), (84, 85, 95), (86, 84, 94), (94, 92, 90), (90, 88, 94), (96, 102, 107), (97, 96, 85), (91, 99, 98), (85, 96, 101), (93, 100, 99), (98, 97, 87), (155, 154, 106), (100, 106, 105), (104, 103, 97), (101, 107, 106), (99, 105, 104), (103, 102, 96), (153, 152, 104), (150, 151, 102), (102, 151, 155), (154, 153, 105), (152, 150, 103), (109, 159, 157), (110, 161, 159), (111, 163, 161), (112, 165, 163), (113, 167, 165), (108, 157, 167), (109, 108, 113), (113, 112, 111), (111, 110, 113), (116, 117, 115), (118, 119, 117), (120, 121, 119), (122, 123, 121), (115, 117, 119), (119, 121, 123), (123, 125, 119), (124, 125, 123), (114, 115, 125), (116, 114, 124), (124, 122, 120), (120, 118, 124), (127, 129, 128), (129, 131, 130), (131, 133, 132), (133, 135, 134), (137, 135, 142), (135, 137, 136), (137, 127, 126), (136, 126, 128), (128, 130, 136), (132, 134, 136), (138, 143, 149), (127, 138, 139), (131, 140, 141), (127, 137, 143), (135, 133, 141), (129, 139, 140), (148, 154, 155), (142, 141, 147), (139, 145, 146), (143, 142, 148), (141, 140, 146), (138, 144, 145), (152, 150, 151), (151, 155, 152), (154, 153, 152), (146, 152, 153), (144, 151, 150), (144, 149, 155), (147, 153, 154), (145, 150, 152), (157, 159, 158), (159, 161, 160), (161, 163, 162), (163, 165, 164), (161, 159, 157), (157, 167, 165), (165, 163, 161), (165, 167, 166), (167, 157, 156), (166, 156, 158), (158, 160, 166), (162, 164, 166), (169, 171, 170), (171, 173, 172), (173, 175, 174), (175, 177, 176), (173, 171, 169), (169, 179, 173), (177, 175, 173), (177, 179, 178), (179, 169, 168), (178, 168, 170), (170, 172, 178), (174, 176, 178)])
me_cube_002.use_remesh_preserve_volume = False
me_cube_002.use_remesh_preserve_attributes = False
me_cube_002.use_mirror_vertex_groups = False
me_cube_002.update()
me_cube_001 = bpy.data.meshes.new('Cube.001')
me_cube_001.from_pydata([(-0.95, -1.55, 0.2), (-0.95, 1.55, 0.2), (0.95, -1.55, 0.2), (0.95, 1.55, 0.2), (-0.8, -1.4, 0.3188), (-0.8, 1.4, 0.3188), (0.8, 1.4, 0.3188), (0.8, -1.4, 0.3188), (-0.8, -1.4, 0.2), (-0.8, 1.4, 0.2), (0.8, 1.4, 0.2), (0.8, -1.4, 0.2), (-0.95, -1.55, 0.2756), (-0.9148, -1.515, 0.3188), (-0.9148, 1.515, 0.3188), (-0.95, 1.55, 0.2756), (0.9148, -1.515, 0.3188), (0.95, -1.55, 0.2756), (0.9148, 1.515, 0.3188), (0.95, 1.55, 0.2756)], [], [(13, 7, 4), (18, 5, 6), (15, 0, 12), (10, 1, 3), (18, 7, 16), (7, 8, 4), (17, 3, 19), (19, 1, 15), (13, 5, 14), (9, 0, 1), (5, 10, 6), (6, 11, 7), (4, 9, 5), (11, 3, 2), (2, 0, 8), (14, 12, 13), (18, 15, 14), (16, 19, 18), (13, 17, 16), (12, 2, 17), (13, 16, 7), (18, 14, 5), (1, 0, 15), (10, 9, 1), (18, 6, 7), (7, 11, 8), (17, 2, 3), (19, 3, 1), (13, 4, 5), (8, 0, 9), (5, 9, 10), (6, 10, 11), (4, 8, 9), (11, 10, 3), (8, 11, 2), (14, 15, 12), (18, 19, 15), (16, 17, 19), (13, 12, 17), (12, 0, 2)])
me_cube_001.use_remesh_preserve_volume = False
me_cube_001.use_remesh_preserve_attributes = False
me_cube_001.use_mirror_vertex_groups = False
me_cube_001.update()

# ---- objects
ob_crossbeam = bpy.data.objects.new('crossbeam', me_cube_007)
ob_basket = bpy.data.objects.new('basket', me_cube_006)
ob_wheels = bpy.data.objects.new('wheels', me_cube_004)
ob_wheel_mounts = bpy.data.objects.new('wheel mounts', me_cube_003)
ob_frame = bpy.data.objects.new('frame', me_cube_002)
ob_frame_base = bpy.data.objects.new('frame base', me_cube_001)

# ---- transforms, parenting, visibility, modifiers, constraints
ob_crossbeam.location = (0.0, 0.0, 0.112)
ob_crossbeam.lineart.crease_threshold = 0.0
ob_basket.location = (0.0, 0.0, 0.112)
ob_basket.lineart.crease_threshold = 0.0
ob_wheels.location = (0.0, 0.0, 0.04)
ob_wheels.scale = (0.1, 0.1, 0.1)
ob_wheels.lineart.crease_threshold = 0.0
ob_wheel_mounts.location = (0.0, 0.0, 0.04)
ob_wheel_mounts.scale = (0.1, 0.1, 0.1)
ob_wheel_mounts.lineart.crease_threshold = 0.0
ob_frame.location = (0.0, 0.0, 0.112)
ob_frame.lineart.crease_threshold = 0.0
ob_frame_base.location = (0.0, 0.0, 0.112)
ob_frame_base.lineart.crease_threshold = 0.0

# ---- collection membership
col_collection_1.objects.link(ob_crossbeam)
col_collection_1.objects.link(ob_basket)
col_collection_1.objects.link(ob_wheels)
col_collection_1.objects.link(ob_wheel_mounts)
col_collection_1.objects.link(ob_frame)
col_collection_1.objects.link(ob_frame_base)

# ---- scene / render settings (as saved in the file)
scene.frame_start = 1; scene.frame_end = 250; scene.frame_set(1)
scene.render.engine = 'BLENDER_EEVEE_NEXT'
scene.render.image_settings.color_mode = 'RGB'
scene.render.image_settings.compression = 90
scene.render.dither_intensity = 0.0
scene.cycles.use_denoising = False
scene.cycles.samples = 10
scene.cycles.sampling_pattern = 'TABULATED_SOBOL'
scene.cycles.light_sampling_threshold = 0.0
scene.cycles.use_adaptive_sampling = False
scene.cycles.use_light_tree = False
scene.cycles.blur_glossy = 0.0
scene.cycles.volume_bounces = 1
scene.cycles.pixel_filter_type = 'GAUSSIAN'
scene.cycles.sample_clamp_indirect = 0.0
scene.view_settings.view_transform = 'Raw'
bpy.context.view_layer.update()

# ---- added for rendering (the .blend has no active camera and no usable light): camera, sun
cam_auto = bpy.data.cameras.new('AutoCamera')
cam_auto.lens = 50.0
cam_auto.sensor_width = 36.0
cam_auto.clip_end = 1000.0
ob_auto_camera = bpy.data.objects.new('AutoCamera', cam_auto)
scene.collection.objects.link(ob_auto_camera)
ob_auto_camera.location = (3.956, -4.7472, 4.19187)
ob_auto_camera.rotation_euler = (1.09748, -7.21219e-08, 0.694738)
scene.camera = ob_auto_camera
light_auto_sun = bpy.data.lights.new('AutoSun', 'SUN')
light_auto_sun.energy = 3.0
light_auto_sun.angle = 0.0523599
ob_auto_sun = bpy.data.objects.new('AutoSun', light_auto_sun)
scene.collection.objects.link(ob_auto_sun)
ob_auto_sun.rotation_euler = (0.872665, 0.174533, 0.523599)
bpy.context.view_layer.update()
